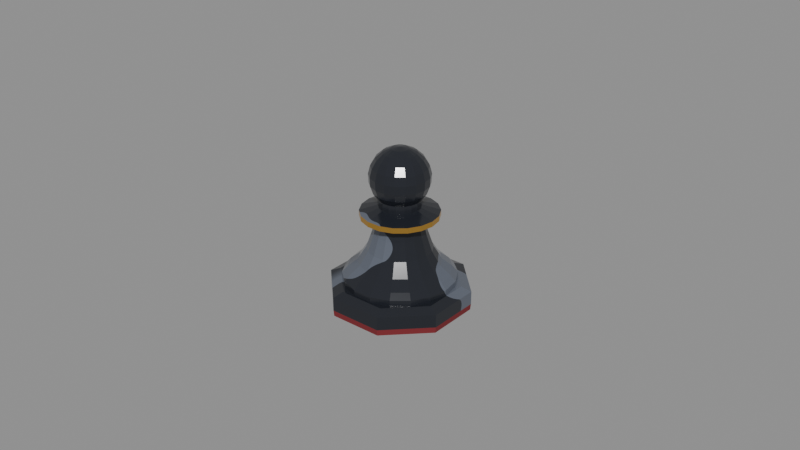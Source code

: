 # Source: cozy_chess_black_pawn.blend  (saved by Blender 5.2.45; exported with 4.5.12 LTS)
import bpy
from mathutils import Matrix  # noqa: F401  (used for matrix-valued properties, if any)

bpy.ops.wm.read_factory_settings(use_empty=True)
scene = bpy.context.scene
scene.name = 'Scene'

# ---- materials (node trees are filled in below, after node groups)
mat_chess_piece_black_marble = bpy.data.materials.new('Chess_Piece_Black_Marble')
mat_chess_piece_black_marble.diffuse_color = (0.016, 0.0185, 0.02519, 1.0)
mat_chess_gold_brass = bpy.data.materials.new('Chess_Gold_Brass')
mat_chess_gold_brass.diffuse_color = (0.6939, 0.3916, 0.07619, 1.0)
mat_chess_felt_crimson = bpy.data.materials.new('Chess_Felt_Crimson')
mat_chess_felt_crimson.diffuse_color = (0.1946, 0.016, 0.02122, 1.0)

# ---- material node trees
mat_chess_piece_black_marble.use_nodes = True; mat_chess_piece_black_marble.node_tree.nodes.clear()
_N = mat_chess_piece_black_marble.node_tree.nodes; _L = mat_chess_piece_black_marble.node_tree.links
n0 = _N.new('ShaderNodeBsdfPrincipled'); n0.name = 'Principled BSDF'; n0.location = (-200, 100)
n0.inputs[1].default_value = 0.04
n0.inputs[2].default_value = 0.14
n0.inputs[10].default_value = 0.005
n1 = _N.new('ShaderNodeOutputMaterial'); n1.name = 'Material Output'; n1.location = (200, 100)
n2 = _N.new('ShaderNodeTexCoord'); n2.name = 'Texture Coordinate'; n2.location = (0, 0)
n3 = _N.new('ShaderNodeTexWave'); n3.name = 'Wave Texture'; n3.location = (0, 0)
n3.width = 160
n3.bands_direction = 'DIAGONAL'
n3.wave_profile = 'SAW'
n3.inputs[1].default_value = 3.6
n3.inputs[2].default_value = 7.5
n3.inputs[3].default_value = 4.0
n3.inputs[4].default_value = 2.2
n4 = _N.new('ShaderNodeValToRGB'); n4.name = 'Color Ramp'; n4.location = (0, 0)
while len(n4.color_ramp.elements) > 1: n4.color_ramp.elements.remove(n4.color_ramp.elements[-1])
n4.color_ramp.elements[0].position = 0.0; n4.color_ramp.elements[0].color = (0.016, 0.0185, 0.02519, 1.0)
_e = n4.color_ramp.elements.new(0.82); _e.color = (0.016, 0.0185, 0.02519, 1.0)
_e = n4.color_ramp.elements.new(0.92); _e.color = (0.1119, 0.1274, 0.162, 1.0)
_L.new(n0.outputs[0], n1.inputs[0])
_L.new(n2.outputs[3], n3.inputs[0])
_L.new(n3.outputs[1], n4.inputs[0])
_L.new(n4.outputs[0], n0.inputs[0])
n1.is_active_output = True
mat_chess_gold_brass.use_nodes = True; mat_chess_gold_brass.node_tree.nodes.clear()
_N = mat_chess_gold_brass.node_tree.nodes; _L = mat_chess_gold_brass.node_tree.links
n0 = _N.new('ShaderNodeBsdfPrincipled'); n0.name = 'Principled BSDF'; n0.location = (-200, 100)
n0.inputs[0].default_value = (0.6939, 0.3916, 0.07619, 1.0)
n0.inputs[1].default_value = 0.88
n0.inputs[2].default_value = 0.22
n0.inputs[10].default_value = 0.005
n1 = _N.new('ShaderNodeOutputMaterial'); n1.name = 'Material Output'; n1.location = (200, 100)
_L.new(n0.outputs[0], n1.inputs[0])
n1.is_active_output = True
mat_chess_felt_crimson.use_nodes = True; mat_chess_felt_crimson.node_tree.nodes.clear()
_N = mat_chess_felt_crimson.node_tree.nodes; _L = mat_chess_felt_crimson.node_tree.links
n0 = _N.new('ShaderNodeBsdfPrincipled'); n0.name = 'Principled BSDF'; n0.location = (-200, 100)
n0.inputs[0].default_value = (0.1946, 0.016, 0.02122, 1.0)
n0.inputs[2].default_value = 0.85
n0.inputs[10].default_value = 0.005
n1 = _N.new('ShaderNodeOutputMaterial'); n1.name = 'Material Output'; n1.location = (200, 100)
_L.new(n0.outputs[0], n1.inputs[0])
n1.is_active_output = True

# ---- meshes
me_chess_black_pawn_mesh = bpy.data.meshes.new('Chess_Black_Pawn_Mesh')
me_chess_black_pawn_mesh.from_pydata([(0.02018, 0.008358, 0.0), (0.008358, 0.02018, 0.0), (-0.008358, 0.02018, 0.0), (-0.02018, 0.008358, 0.0), (-0.02018, -0.008358, 0.0), (-0.008358, -0.02018, 0.0), (0.008358, -0.02018, 0.0), (0.02018, -0.008358, 0.0), (0.02037, 0.008438, 0.00189), (0.008438, 0.02037, 0.00189), (-0.008438, 0.02037, 0.00189), (-0.02037, 0.008438, 0.00189), (-0.02037, -0.008438, 0.00189), (-0.008438, -0.02037, 0.00189), (0.008438, -0.02037, 0.00189), (0.02037, -0.008438, 0.00189), (0.02037, 0.008438, 0.00609), (0.008438, 0.02037, 0.00609), (-0.008438, 0.02037, 0.00609), (-0.02037, 0.008438, 0.00609), (-0.02037, -0.008438, 0.00609), (-0.008438, -0.02037, 0.00609), (0.008438, -0.02037, 0.00609), (0.02037, -0.008438, 0.00609), (0.01746, 0.007233, 0.00735), (0.007233, 0.01746, 0.00735), (-0.007233, 0.01746, 0.00735), (-0.01746, 0.007233, 0.00735), (-0.01746, -0.007233, 0.00735), (-0.007233, -0.01746, 0.00735), (0.007233, -0.01746, 0.00735), (0.01746, -0.007233, 0.00735), (0.01733, 0.0, 0.00735), (0.01628, 0.005925, 0.00735), (0.01327, 0.01114, 0.00735), (0.008663, 0.015, 0.00735), (0.003008, 0.01706, 0.00735), (-0.003008, 0.01706, 0.00735), (-0.008663, 0.015, 0.00735), (-0.01327, 0.01114, 0.00735), (-0.01628, 0.005925, 0.00735), (-0.01733, 2.122e-18, 0.00735), (-0.01628, -0.005925, 0.00735), (-0.01327, -0.01114, 0.00735), (-0.008663, -0.015, 0.00735), (-0.003008, -0.01706, 0.00735), (0.003008, -0.01706, 0.00735), (0.008663, -0.015, 0.00735), (0.01327, -0.01114, 0.00735), (0.01628, -0.005925, 0.00735), (0.01733, 0.0, 0.00924), (0.01628, 0.005925, 0.00924), (0.01327, 0.01114, 0.00924), (0.008663, 0.015, 0.00924), (0.003008, 0.01706, 0.00924), (-0.003008, 0.01706, 0.00924), (-0.008663, 0.015, 0.00924), (-0.01327, 0.01114, 0.00924), (-0.01628, 0.005925, 0.00924), (-0.01733, 2.122e-18, 0.00924), (-0.01628, -0.005925, 0.00924), (-0.01327, -0.01114, 0.00924), (-0.008663, -0.015, 0.00924), (-0.003008, -0.01706, 0.00924), (0.003008, -0.01706, 0.00924), (0.008663, -0.015, 0.00924), (0.01327, -0.01114, 0.00924), (0.01628, -0.005925, 0.00924), (0.01575, 0.0, 0.01103), (0.0148, 0.005387, 0.01103), (0.01207, 0.01012, 0.01103), (0.007875, 0.01364, 0.01103), (0.002735, 0.01551, 0.01103), (-0.002735, 0.01551, 0.01103), (-0.007875, 0.01364, 0.01103), (-0.01207, 0.01012, 0.01103), (-0.0148, 0.005387, 0.01103), (-0.01575, 1.929e-18, 0.01103), (-0.0148, -0.005387, 0.01103), (-0.01207, -0.01012, 0.01103), (-0.007875, -0.01364, 0.01103), (-0.002735, -0.01551, 0.01103), (0.002735, -0.01551, 0.01103), (0.007875, -0.01364, 0.01103), (0.01207, -0.01012, 0.01103), (0.0148, -0.005387, 0.01103), (0.0126, 0.0, 0.01365), (0.01184, 0.004309, 0.01365), (0.009652, 0.008099, 0.01365), (0.0063, 0.01091, 0.01365), (0.002188, 0.01241, 0.01365), (-0.002188, 0.01241, 0.01365), (-0.0063, 0.01091, 0.01365), (-0.009652, 0.008099, 0.01365), (-0.01184, 0.004309, 0.01365), (-0.0126, 1.543e-18, 0.01365), (-0.01184, -0.004309, 0.01365), (-0.009652, -0.008099, 0.01365), (-0.0063, -0.01091, 0.01365), (-0.002188, -0.01241, 0.01365), (0.002188, -0.01241, 0.01365), (0.0063, -0.01091, 0.01365), (0.009652, -0.008099, 0.01365), (0.01184, -0.004309, 0.01365), (0.009975, 0.0, 0.01785), (0.009373, 0.003412, 0.01785), (0.007641, 0.006412, 0.01785), (0.004988, 0.008639, 0.01785), (0.001732, 0.009823, 0.01785), (-0.001732, 0.009823, 0.01785), (-0.004988, 0.008639, 0.01785), (-0.007641, 0.006412, 0.01785), (-0.009373, 0.003412, 0.01785), (-0.009975, 1.222e-18, 0.01785), (-0.009373, -0.003412, 0.01785), (-0.007641, -0.006412, 0.01785), (-0.004988, -0.008639, 0.01785), (-0.001732, -0.009823, 0.01785), (0.001732, -0.009823, 0.01785), (0.004988, -0.008639, 0.01785), (0.007641, -0.006412, 0.01785), (0.009373, -0.003412, 0.01785), (0.00819, 0.0, 0.0231), (0.007696, 0.002801, 0.0231), (0.006274, 0.005264, 0.0231), (0.004095, 0.007093, 0.0231), (0.001422, 0.008066, 0.0231), (-0.001422, 0.008066, 0.0231), (-0.004095, 0.007093, 0.0231), (-0.006274, 0.005264, 0.0231), (-0.007696, 0.002801, 0.0231), (-0.00819, 1.003e-18, 0.0231), (-0.007696, -0.002801, 0.0231), (-0.006274, -0.005264, 0.0231), (-0.004095, -0.007093, 0.0231), (-0.001422, -0.008066, 0.0231), (0.001422, -0.008066, 0.0231), (0.004095, -0.007093, 0.0231), (0.006274, -0.005264, 0.0231), (0.007696, -0.002801, 0.0231), (0.00735, 0.0, 0.02678), (0.006907, 0.002514, 0.02678), (0.00563, 0.004724, 0.02678), (0.003675, 0.006365, 0.02678), (0.001276, 0.007238, 0.02678), (-0.001276, 0.007238, 0.02678), (-0.003675, 0.006365, 0.02678), (-0.00563, 0.004724, 0.02678), (-0.006907, 0.002514, 0.02678), (-0.00735, 9.001e-19, 0.02678), (-0.006907, -0.002514, 0.02678), (-0.00563, -0.004724, 0.02678), (-0.003675, -0.006365, 0.02678), (-0.001276, -0.007238, 0.02678), (0.001276, -0.007238, 0.02678), (0.003675, -0.006365, 0.02678), (0.00563, -0.004724, 0.02678), (0.006907, -0.002514, 0.02678), (0.01197, 0.0, 0.02814), (0.01125, 0.004094, 0.02814), (0.00917, 0.007694, 0.02814), (0.005985, 0.01037, 0.02814), (0.002079, 0.01179, 0.02814), (-0.002079, 0.01179, 0.02814), (-0.005985, 0.01037, 0.02814), (-0.00917, 0.007694, 0.02814), (-0.01125, 0.004094, 0.02814), (-0.01197, 1.466e-18, 0.02814), (-0.01125, -0.004094, 0.02814), (-0.00917, -0.007694, 0.02814), (-0.005985, -0.01037, 0.02814), (-0.002079, -0.01179, 0.02814), (0.002079, -0.01179, 0.02814), (0.005985, -0.01037, 0.02814), (0.00917, -0.007694, 0.02814), (0.01125, -0.004094, 0.02814), (0.01197, 0.0, 0.02982), (0.01125, 0.004094, 0.02982), (0.00917, 0.007694, 0.02982), (0.005985, 0.01037, 0.02982), (0.002079, 0.01179, 0.02982), (-0.002079, 0.01179, 0.02982), (-0.005985, 0.01037, 0.02982), (-0.00917, 0.007694, 0.02982), (-0.01125, 0.004094, 0.02982), (-0.01197, 1.466e-18, 0.02982), (-0.01125, -0.004094, 0.02982), (-0.00917, -0.007694, 0.02982), (-0.005985, -0.01037, 0.02982), (-0.002079, -0.01179, 0.02982), (0.002079, -0.01179, 0.02982), (0.005985, -0.01037, 0.02982), (0.00917, -0.007694, 0.02982), (0.01125, -0.004094, 0.02982), (0.00651, 0.0, 0.0315), (0.006117, 0.002227, 0.0315), (0.004987, 0.004185, 0.0315), (0.003255, 0.005638, 0.0315), (0.00113, 0.006411, 0.0315), (-0.00113, 0.006411, 0.0315), (-0.003255, 0.005638, 0.0315), (-0.004987, 0.004185, 0.0315), (-0.006117, 0.002227, 0.0315), (-0.00651, 7.972e-19, 0.0315), (-0.006117, -0.002227, 0.0315), (-0.004987, -0.004185, 0.0315), (-0.003255, -0.005638, 0.0315), (-0.00113, -0.006411, 0.0315), (0.00113, -0.006411, 0.0315), (0.003255, -0.005638, 0.0315), (0.004987, -0.004185, 0.0315), (0.006117, -0.002227, 0.0315), (0.006534, 0.0, 0.03389), (0.00614, 0.002235, 0.03389), (0.005005, 0.0042, 0.03389), (0.003267, 0.005658, 0.03389), (0.001135, 0.006434, 0.03389), (-0.001135, 0.006434, 0.03389), (-0.003267, 0.005658, 0.03389), (-0.005005, 0.0042, 0.03389), (-0.00614, 0.002235, 0.03389), (-0.006534, 8.001e-19, 0.03389), (-0.00614, -0.002235, 0.03389), (-0.005005, -0.0042, 0.03389), (-0.003267, -0.005658, 0.03389), (-0.001135, -0.006434, 0.03389), (0.001135, -0.006434, 0.03389), (0.003267, -0.005658, 0.03389), (0.005005, -0.0042, 0.03389), (0.00614, -0.002235, 0.03389), (0.008149, 0.0, 0.03607), (0.007658, 0.002787, 0.03607), (0.006242, 0.005238, 0.03607), (0.004074, 0.007057, 0.03607), (0.001415, 0.008025, 0.03607), (-0.001415, 0.008025, 0.03607), (-0.004074, 0.007057, 0.03607), (-0.006242, 0.005238, 0.03607), (-0.007658, 0.002787, 0.03607), (-0.008149, 9.98e-19, 0.03607), (-0.007658, -0.002787, 0.03607), (-0.006242, -0.005238, 0.03607), (-0.004074, -0.007057, 0.03607), (-0.001415, -0.008025, 0.03607), (0.001415, -0.008025, 0.03607), (0.004074, -0.007057, 0.03607), (0.006242, -0.005238, 0.03607), (0.007658, -0.002787, 0.03607), (0.009062, 0.0, 0.03862), (0.008516, 0.0031, 0.03862), (0.006942, 0.005825, 0.03862), (0.004531, 0.007848, 0.03862), (0.001574, 0.008925, 0.03862), (-0.001574, 0.008925, 0.03862), (-0.004531, 0.007848, 0.03862), (-0.006942, 0.005825, 0.03862), (-0.008516, 0.0031, 0.03862), (-0.009062, 1.11e-18, 0.03862), (-0.008516, -0.0031, 0.03862), (-0.006942, -0.005825, 0.03862), (-0.004531, -0.007848, 0.03862), (-0.001574, -0.008925, 0.03862), (0.001574, -0.008925, 0.03862), (0.004531, -0.007848, 0.03862), (0.006942, -0.005825, 0.03862), (0.008516, -0.0031, 0.03862), (0.009196, 0.0, 0.04133), (0.008641, 0.003145, 0.04133), (0.007044, 0.005911, 0.04133), (0.004598, 0.007964, 0.04133), (0.001597, 0.009056, 0.04133), (-0.001597, 0.009056, 0.04133), (-0.004598, 0.007964, 0.04133), (-0.007044, 0.005911, 0.04133), (-0.008641, 0.003145, 0.04133), (-0.009196, 1.126e-18, 0.04133), (-0.008641, -0.003145, 0.04133), (-0.007044, -0.005911, 0.04133), (-0.004598, -0.007964, 0.04133), (-0.001597, -0.009056, 0.04133), (0.001597, -0.009056, 0.04133), (0.004598, -0.007964, 0.04133), (0.007044, -0.005911, 0.04133), (0.008641, -0.003145, 0.04133), (0.008537, 0.0, 0.04396), (0.008022, 0.00292, 0.04396), (0.006539, 0.005487, 0.04396), (0.004268, 0.007393, 0.04396), (0.001482, 0.008407, 0.04396), (-0.001482, 0.008407, 0.04396), (-0.004268, 0.007393, 0.04396), (-0.006539, 0.005487, 0.04396), (-0.008022, 0.00292, 0.04396), (-0.008537, 1.045e-18, 0.04396), (-0.008022, -0.00292, 0.04396), (-0.006539, -0.005487, 0.04396), (-0.004268, -0.007393, 0.04396), (-0.001482, -0.008407, 0.04396), (0.001482, -0.008407, 0.04396), (0.004268, -0.007393, 0.04396), (0.006539, -0.005487, 0.04396), (0.008022, -0.00292, 0.04396), (0.007143, 0.0, 0.04629), (0.006712, 0.002443, 0.04629), (0.005472, 0.004591, 0.04629), (0.003571, 0.006186, 0.04629), (0.00124, 0.007034, 0.04629), (-0.00124, 0.007034, 0.04629), (-0.003571, 0.006186, 0.04629), (-0.005472, 0.004591, 0.04629), (-0.006712, 0.002443, 0.04629), (-0.007143, 8.747e-19, 0.04629), (-0.006712, -0.002443, 0.04629), (-0.005472, -0.004591, 0.04629), (-0.003571, -0.006186, 0.04629), (-0.00124, -0.007034, 0.04629), (0.00124, -0.007034, 0.04629), (0.003571, -0.006186, 0.04629), (0.005472, -0.004591, 0.04629), (0.006712, -0.002443, 0.04629), (0.005133, 0.0, 0.04811), (0.004824, 0.001756, 0.04811), (0.003932, 0.0033, 0.04811), (0.002567, 0.004446, 0.04811), (0.0008914, 0.005055, 0.04811), (-0.0008914, 0.005055, 0.04811), (-0.002567, 0.004446, 0.04811), (-0.003932, 0.0033, 0.04811), (-0.004824, 0.001756, 0.04811), (-0.005133, 6.287e-19, 0.04811), (-0.004824, -0.001756, 0.04811), (-0.003932, -0.0033, 0.04811), (-0.002567, -0.004446, 0.04811), (-0.0008914, -0.005055, 0.04811), (0.0008914, -0.005055, 0.04811), (0.002567, -0.004446, 0.04811), (0.003932, -0.0033, 0.04811), (0.004824, -0.001756, 0.04811), (0.002682, 0.0, 0.04927), (0.00252, 0.0009174, 0.04927), (0.002055, 0.001724, 0.04927), (0.001341, 0.002323, 0.04927), (0.0004658, 0.002641, 0.04927), (-0.0004658, 0.002641, 0.04927), (-0.001341, 0.002323, 0.04927), (-0.002055, 0.001724, 0.04927), (-0.00252, 0.0009174, 0.04927), (-0.002682, 3.285e-19, 0.04927), (-0.00252, -0.0009174, 0.04927), (-0.002055, -0.001724, 0.04927), (-0.001341, -0.002323, 0.04927), (-0.0004658, -0.002641, 0.04927), (0.0004658, -0.002641, 0.04927), (0.001341, -0.002323, 0.04927), (0.002055, -0.001724, 0.04927), (0.00252, -0.0009174, 0.04927), (0.0004, 0.0, 0.04967), (0.0003759, 0.0001368, 0.04967), (0.0003064, 0.0002571, 0.04967), (0.0002, 0.0003464, 0.04967), (6.946e-05, 0.0003939, 0.04967), (-6.946e-05, 0.0003939, 0.04967), (-0.0002, 0.0003464, 0.04967), (-0.0003064, 0.0002571, 0.04967), (-0.0003759, 0.0001368, 0.04967), (-0.0004, 4.899e-20, 0.04967), (-0.0003759, -0.0001368, 0.04967), (-0.0003064, -0.0002571, 0.04967), (-0.0002, -0.0003464, 0.04967), (-6.946e-05, -0.0003939, 0.04967), (6.946e-05, -0.0003939, 0.04967), (0.0002, -0.0003464, 0.04967), (0.0003064, -0.0002571, 0.04967), (0.0003759, -0.0001368, 0.04967)], [], [(0, 1, 9, 8), (1, 2, 10, 9), (2, 3, 11, 10), (3, 4, 12, 11), (4, 5, 13, 12), (5, 6, 14, 13), (6, 7, 15, 14), (7, 0, 8, 15), (8, 9, 17, 16), (9, 10, 18, 17), (10, 11, 19, 18), (11, 12, 20, 19), (12, 13, 21, 20), (13, 14, 22, 21), (14, 15, 23, 22), (15, 8, 16, 23), (16, 17, 25, 24), (17, 18, 26, 25), (18, 19, 27, 26), (19, 20, 28, 27), (20, 21, 29, 28), (21, 22, 30, 29), (22, 23, 31, 30), (23, 16, 24, 31), (7, 6, 5, 4, 3, 2, 1, 0), (24, 25, 26, 27, 28, 29, 30, 31), (32, 33, 51, 50), (33, 34, 52, 51), (34, 35, 53, 52), (35, 36, 54, 53), (36, 37, 55, 54), (37, 38, 56, 55), (38, 39, 57, 56), (39, 40, 58, 57), (40, 41, 59, 58), (41, 42, 60, 59), (42, 43, 61, 60), (43, 44, 62, 61), (44, 45, 63, 62), (45, 46, 64, 63), (46, 47, 65, 64), (47, 48, 66, 65), (48, 49, 67, 66), (49, 32, 50, 67), (50, 51, 69, 68), (51, 52, 70, 69), (52, 53, 71, 70), (53, 54, 72, 71), (54, 55, 73, 72), (55, 56, 74, 73), (56, 57, 75, 74), (57, 58, 76, 75), (58, 59, 77, 76), (59, 60, 78, 77), (60, 61, 79, 78), (61, 62, 80, 79), (62, 63, 81, 80), (63, 64, 82, 81), (64, 65, 83, 82), (65, 66, 84, 83), (66, 67, 85, 84), (67, 50, 68, 85), (68, 69, 87, 86), (69, 70, 88, 87), (70, 71, 89, 88), (71, 72, 90, 89), (72, 73, 91, 90), (73, 74, 92, 91), (74, 75, 93, 92), (75, 76, 94, 93), (76, 77, 95, 94), (77, 78, 96, 95), (78, 79, 97, 96), (79, 80, 98, 97), (80, 81, 99, 98), (81, 82, 100, 99), (82, 83, 101, 100), (83, 84, 102, 101), (84, 85, 103, 102), (85, 68, 86, 103), (86, 87, 105, 104), (87, 88, 106, 105), (88, 89, 107, 106), (89, 90, 108, 107), (90, 91, 109, 108), (91, 92, 110, 109), (92, 93, 111, 110), (93, 94, 112, 111), (94, 95, 113, 112), (95, 96, 114, 113), (96, 97, 115, 114), (97, 98, 116, 115), (98, 99, 117, 116), (99, 100, 118, 117), (100, 101, 119, 118), (101, 102, 120, 119), (102, 103, 121, 120), (103, 86, 104, 121), (104, 105, 123, 122), (105, 106, 124, 123), (106, 107, 125, 124), (107, 108, 126, 125), (108, 109, 127, 126), (109, 110, 128, 127), (110, 111, 129, 128), (111, 112, 130, 129), (112, 113, 131, 130), (113, 114, 132, 131), (114, 115, 133, 132), (115, 116, 134, 133), (116, 117, 135, 134), (117, 118, 136, 135), (118, 119, 137, 136), (119, 120, 138, 137), (120, 121, 139, 138), (121, 104, 122, 139), (122, 123, 141, 140), (123, 124, 142, 141), (124, 125, 143, 142), (125, 126, 144, 143), (126, 127, 145, 144), (127, 128, 146, 145), (128, 129, 147, 146), (129, 130, 148, 147), (130, 131, 149, 148), (131, 132, 150, 149), (132, 133, 151, 150), (133, 134, 152, 151), (134, 135, 153, 152), (135, 136, 154, 153), (136, 137, 155, 154), (137, 138, 156, 155), (138, 139, 157, 156), (139, 122, 140, 157), (140, 141, 159, 158), (141, 142, 160, 159), (142, 143, 161, 160), (143, 144, 162, 161), (144, 145, 163, 162), (145, 146, 164, 163), (146, 147, 165, 164), (147, 148, 166, 165), (148, 149, 167, 166), (149, 150, 168, 167), (150, 151, 169, 168), (151, 152, 170, 169), (152, 153, 171, 170), (153, 154, 172, 171), (154, 155, 173, 172), (155, 156, 174, 173), (156, 157, 175, 174), (157, 140, 158, 175), (158, 159, 177, 176), (159, 160, 178, 177), (160, 161, 179, 178), (161, 162, 180, 179), (162, 163, 181, 180), (163, 164, 182, 181), (164, 165, 183, 182), (165, 166, 184, 183), (166, 167, 185, 184), (167, 168, 186, 185), (168, 169, 187, 186), (169, 170, 188, 187), (170, 171, 189, 188), (171, 172, 190, 189), (172, 173, 191, 190), (173, 174, 192, 191), (174, 175, 193, 192), (175, 158, 176, 193), (176, 177, 195, 194), (177, 178, 196, 195), (178, 179, 197, 196), (179, 180, 198, 197), (180, 181, 199, 198), (181, 182, 200, 199), (182, 183, 201, 200), (183, 184, 202, 201), (184, 185, 203, 202), (185, 186, 204, 203), (186, 187, 205, 204), (187, 188, 206, 205), (188, 189, 207, 206), (189, 190, 208, 207), (190, 191, 209, 208), (191, 192, 210, 209), (192, 193, 211, 210), (193, 176, 194, 211), (194, 195, 213, 212), (195, 196, 214, 213), (196, 197, 215, 214), (197, 198, 216, 215), (198, 199, 217, 216), (199, 200, 218, 217), (200, 201, 219, 218), (201, 202, 220, 219), (202, 203, 221, 220), (203, 204, 222, 221), (204, 205, 223, 222), (205, 206, 224, 223), (206, 207, 225, 224), (207, 208, 226, 225), (208, 209, 227, 226), (209, 210, 228, 227), (210, 211, 229, 228), (211, 194, 212, 229), (212, 213, 231, 230), (213, 214, 232, 231), (214, 215, 233, 232), (215, 216, 234, 233), (216, 217, 235, 234), (217, 218, 236, 235), (218, 219, 237, 236), (219, 220, 238, 237), (220, 221, 239, 238), (221, 222, 240, 239), (222, 223, 241, 240), (223, 224, 242, 241), (224, 225, 243, 242), (225, 226, 244, 243), (226, 227, 245, 244), (227, 228, 246, 245), (228, 229, 247, 246), (229, 212, 230, 247), (230, 231, 249, 248), (231, 232, 250, 249), (232, 233, 251, 250), (233, 234, 252, 251), (234, 235, 253, 252), (235, 236, 254, 253), (236, 237, 255, 254), (237, 238, 256, 255), (238, 239, 257, 256), (239, 240, 258, 257), (240, 241, 259, 258), (241, 242, 260, 259), (242, 243, 261, 260), (243, 244, 262, 261), (244, 245, 263, 262), (245, 246, 264, 263), (246, 247, 265, 264), (247, 230, 248, 265), (248, 249, 267, 266), (249, 250, 268, 267), (250, 251, 269, 268), (251, 252, 270, 269), (252, 253, 271, 270), (253, 254, 272, 271), (254, 255, 273, 272), (255, 256, 274, 273), (256, 257, 275, 274), (257, 258, 276, 275), (258, 259, 277, 276), (259, 260, 278, 277), (260, 261, 279, 278), (261, 262, 280, 279), (262, 263, 281, 280), (263, 264, 282, 281), (264, 265, 283, 282), (265, 248, 266, 283), (266, 267, 285, 284), (267, 268, 286, 285), (268, 269, 287, 286), (269, 270, 288, 287), (270, 271, 289, 288), (271, 272, 290, 289), (272, 273, 291, 290), (273, 274, 292, 291), (274, 275, 293, 292), (275, 276, 294, 293), (276, 277, 295, 294), (277, 278, 296, 295), (278, 279, 297, 296), (279, 280, 298, 297), (280, 281, 299, 298), (281, 282, 300, 299), (282, 283, 301, 300), (283, 266, 284, 301), (284, 285, 303, 302), (285, 286, 304, 303), (286, 287, 305, 304), (287, 288, 306, 305), (288, 289, 307, 306), (289, 290, 308, 307), (290, 291, 309, 308), (291, 292, 310, 309), (292, 293, 311, 310), (293, 294, 312, 311), (294, 295, 313, 312), (295, 296, 314, 313), (296, 297, 315, 314), (297, 298, 316, 315), (298, 299, 317, 316), (299, 300, 318, 317), (300, 301, 319, 318), (301, 284, 302, 319), (302, 303, 321, 320), (303, 304, 322, 321), (304, 305, 323, 322), (305, 306, 324, 323), (306, 307, 325, 324), (307, 308, 326, 325), (308, 309, 327, 326), (309, 310, 328, 327), (310, 311, 329, 328), (311, 312, 330, 329), (312, 313, 331, 330), (313, 314, 332, 331), (314, 315, 333, 332), (315, 316, 334, 333), (316, 317, 335, 334), (317, 318, 336, 335), (318, 319, 337, 336), (319, 302, 320, 337), (320, 321, 339, 338), (321, 322, 340, 339), (322, 323, 341, 340), (323, 324, 342, 341), (324, 325, 343, 342), (325, 326, 344, 343), (326, 327, 345, 344), (327, 328, 346, 345), (328, 329, 347, 346), (329, 330, 348, 347), (330, 331, 349, 348), (331, 332, 350, 349), (332, 333, 351, 350), (333, 334, 352, 351), (334, 335, 353, 352), (335, 336, 354, 353), (336, 337, 355, 354), (337, 320, 338, 355), (338, 339, 357, 356), (339, 340, 358, 357), (340, 341, 359, 358), (341, 342, 360, 359), (342, 343, 361, 360), (343, 344, 362, 361), (344, 345, 363, 362), (345, 346, 364, 363), (346, 347, 365, 364), (347, 348, 366, 365), (348, 349, 367, 366), (349, 350, 368, 367), (350, 351, 369, 368), (351, 352, 370, 369), (352, 353, 371, 370), (353, 354, 372, 371), (354, 355, 373, 372), (355, 338, 356, 373), (49, 48, 47, 46, 45, 44, 43, 42, 41, 40, 39, 38, 37, 36, 35, 34, 33, 32), (356, 357, 358, 359, 360, 361, 362, 363, 364, 365, 366, 367, 368, 369, 370, 371, 372, 373)])
me_chess_black_pawn_mesh.polygons.foreach_set('material_index', [2, 2, 2, 2, 2, 2, 2, 2, 0, 0, 0, 0, 0, 0, 0, 0, 0, 0, 0, 0, 0, 0, 0, 0, 2, 0, 0, 0, 0, 0, 0, 0, 0, 0, 0, 0, 0, 0, 0, 0, 0, 0, 0, 0, 0, 0, 0, 0, 0, 0, 0, 0, 0, 0, 0, 0, 0, 0, 0, 0, 0, 0, 0, 0, 0, 0, 0, 0, 0, 0, 0, 0, 0, 0, 0, 0, 0, 0, 0, 0, 0, 0, 0, 0, 0, 0, 0, 0, 0, 0, 0, 0, 0, 0, 0, 0, 0, 0, 0, 0, 0, 0, 0, 0, 0, 0, 0, 0, 0, 0, 0, 0, 0, 0, 0, 0, 0, 0, 0, 0, 0, 0, 0, 0, 0, 0, 0, 0, 0, 0, 0, 0, 0, 0, 0, 0, 0, 0, 0, 0, 0, 0, 0, 0, 0, 0, 0, 0, 0, 0, 0, 0, 1, 1, 1, 1, 1, 1, 1, 1, 1, 1, 1, 1, 1, 1, 1, 1, 1, 1, 0, 0, 0, 0, 0, 0, 0, 0, 0, 0, 0, 0, 0, 0, 0, 0, 0, 0, 0, 0, 0, 0, 0, 0, 0, 0, 0, 0, 0, 0, 0, 0, 0, 0, 0, 0, 0, 0, 0, 0, 0, 0, 0, 0, 0, 0, 0, 0, 0, 0, 0, 0, 0, 0, 0, 0, 0, 0, 0, 0, 0, 0, 0, 0, 0, 0, 0, 0, 0, 0, 0, 0, 0, 0, 0, 0, 0, 0, 0, 0, 0, 0, 0, 0, 0, 0, 0, 0, 0, 0, 0, 0, 0, 0, 0, 0, 0, 0, 0, 0, 0, 0, 0, 0, 0, 0, 0, 0, 0, 0, 0, 0, 0, 0, 0, 0, 0, 0, 0, 0, 0, 0, 0, 0, 0, 0, 0, 0, 0, 0, 0, 0, 0, 0, 0, 0, 0, 0, 0, 0, 0, 0, 0, 0, 0, 0, 0, 0, 0, 0, 0, 0, 0, 0, 0, 0, 0, 0, 0, 0, 0, 0, 0, 0, 0, 0, 0, 0, 0, 0, 0, 0, 0, 0, 0, 0, 0, 0, 0, 0, 0, 0])
me_chess_black_pawn_mesh.materials.append(mat_chess_piece_black_marble)
me_chess_black_pawn_mesh.materials.append(mat_chess_gold_brass)
me_chess_black_pawn_mesh.materials.append(mat_chess_felt_crimson)
me_chess_black_pawn_mesh.update()
arm_piece_rig = bpy.data.armatures.new('Piece_Rig')  # bones are not reproduced

# ---- objects
ob_piece_rig = bpy.data.objects.new('Piece_Rig', arm_piece_rig)
ob_chess_black_pawn_mesh = bpy.data.objects.new('Chess_Black_Pawn_Mesh', me_chess_black_pawn_mesh)
ob_piece_base = bpy.data.objects.new('Piece_Base', None)
ob_grab_top = bpy.data.objects.new('Grab_Top', None)
ob_crown_tip = bpy.data.objects.new('Crown_Tip', None)

# ---- transforms, parenting, visibility, modifiers, constraints
ob_piece_rig.location = (0.0, 0.0, 0.0)
ob_chess_black_pawn_mesh.parent = ob_piece_rig
ob_chess_black_pawn_mesh.location = (0.0, 0.0, 0.0)
_vg = ob_chess_black_pawn_mesh.vertex_groups.new(name='Root')
_vg = ob_chess_black_pawn_mesh.vertex_groups.new(name='Body_Tilt')
_vg.add([0, 1, 2, 3, 4, 5, 6, 7, 8, 9, 10, 11, 12, 13, 14, 15, 16, 17, 18, 19, 20, 21, 22, 23, 24, 25, 26, 27, 28, 29, 30, 31, 32, 33, 34, 35, 36, 37, 38, 39, 40, 41, 42, 43, 44, 45, 46, 47, 48, 49, 50, 51, 52, 53, 54, 55, 56, 57, 58, 59, 60, 61, 62, 63, 64, 65, 66, 67, 68, 69, 70, 71, 72, 73, 74, 75, 76, 77, 78, 79, 80, 81, 82, 83, 84, 85, 86, 87, 88, 89, 90, 91, 92, 93, 94, 95, 96, 97, 98, 99, 100, 101, 102, 103, 104, 105, 106, 107, 108, 109, 110, 111, 112, 113, 114, 115, 116, 117, 118, 119, 120, 121, 122, 123, 124, 125, 126, 127, 128, 129, 130, 131, 132, 133, 134, 135, 136, 137, 138, 139], 1.0, 'REPLACE')
_vg = ob_chess_black_pawn_mesh.vertex_groups.new(name='Crown_Accent')
_vg.add([140, 141, 142, 143, 144, 145, 146, 147, 148, 149, 150, 151, 152, 153, 154, 155, 156, 157, 158, 159, 160, 161, 162, 163, 164, 165, 166, 167, 168, 169, 170, 171, 172, 173, 174, 175, 176, 177, 178, 179, 180, 181, 182, 183, 184, 185, 186, 187, 188, 189, 190, 191, 192, 193, 194, 195, 196, 197, 198, 199, 200, 201, 202, 203, 204, 205, 206, 207, 208, 209, 210, 211, 212, 213, 214, 215, 216, 217, 218, 219, 220, 221, 222, 223, 224, 225, 226, 227, 228, 229, 230, 231, 232, 233, 234, 235, 236, 237, 238, 239, 240, 241, 242, 243, 244, 245, 246, 247, 248, 249, 250, 251, 252, 253, 254, 255, 256, 257, 258, 259, 260, 261, 262, 263, 264, 265, 266, 267, 268, 269, 270, 271, 272, 273, 274, 275, 276, 277, 278, 279, 280, 281, 282, 283, 284, 285, 286, 287, 288, 289, 290, 291, 292, 293, 294, 295, 296, 297, 298, 299, 300, 301, 302, 303, 304, 305, 306, 307, 308, 309, 310, 311, 312, 313, 314, 315, 316, 317, 318, 319, 320, 321, 322, 323, 324, 325, 326, 327, 328, 329, 330, 331, 332, 333, 334, 335, 336, 337, 338, 339, 340, 341, 342, 343, 344, 345, 346, 347, 348, 349, 350, 351, 352, 353, 354, 355, 356, 357, 358, 359, 360, 361, 362, 363, 364, 365, 366, 367, 368, 369, 370, 371, 372, 373], 1.0, 'REPLACE')
_m = ob_chess_black_pawn_mesh.modifiers.new('Armature', 'ARMATURE')
_m.object = ob_piece_rig
ob_piece_base.parent = ob_piece_rig
ob_piece_base.location = (0.0, -0.015, 0.0)
ob_piece_base.rotation_euler = (-1.571, -0.0, 0.0)
ob_piece_base.empty_display_size = 0.025
ob_grab_top.parent = ob_piece_rig
ob_grab_top.location = (0.0, -0.01, 0.0)
ob_grab_top.rotation_euler = (1.571, -0.0, 0.0)
ob_grab_top.empty_display_size = 0.025
ob_crown_tip.parent = ob_piece_rig
ob_crown_tip.location = (0.0, 0.0, 0.0)
ob_crown_tip.rotation_euler = (-1.571, -0.0, 0.0)
ob_crown_tip.empty_display_size = 0.02

# ---- collection membership
scene.collection.objects.link(ob_piece_rig)
scene.collection.objects.link(ob_chess_black_pawn_mesh)
scene.collection.objects.link(ob_piece_base)
scene.collection.objects.link(ob_grab_top)
scene.collection.objects.link(ob_crown_tip)

# ---- scene / render settings (as saved in the file)
scene.frame_start = 1; scene.frame_end = 60; scene.frame_set(36)
scene.render.engine = 'BLENDER_EEVEE_NEXT'
scene.render.fps = 30
scene.render.bake_bias = 0.0
scene.render.bake_samples = 0
scene.render.compositor_device = 'GPU'
scene.eevee.use_volume_custom_range = False
scene.eevee.fast_gi_thickness_near = 0.1
scene.eevee.fast_gi_thickness_far = 0.0
scene.eevee.ray_tracing_options.screen_trace_thickness = 0.1
bpy.context.view_layer.update()

# ---- added for rendering (the .blend has no active camera and no usable light): camera, sun + grey world if the file has none
cam_auto = bpy.data.cameras.new('AutoCamera')
cam_auto.lens = 50.0
cam_auto.sensor_width = 36.0
cam_auto.clip_end = 1000.0
ob_auto_camera = bpy.data.objects.new('AutoCamera', cam_auto)
scene.collection.objects.link(ob_auto_camera)
ob_auto_camera.location = (0.185045, -0.222054, 0.172868)
ob_auto_camera.rotation_euler = (1.09748, -7.21219e-08, 0.694738)
scene.camera = ob_auto_camera
light_auto_sun = bpy.data.lights.new('AutoSun', 'SUN')
light_auto_sun.energy = 3.0
light_auto_sun.angle = 0.0523599
ob_auto_sun = bpy.data.objects.new('AutoSun', light_auto_sun)
scene.collection.objects.link(ob_auto_sun)
ob_auto_sun.rotation_euler = (0.872665, 0.174533, 0.523599)
if scene.world is None:
    world_auto = bpy.data.worlds.new('AutoWorld')
    world_auto.color = (0.3, 0.3, 0.3)
    scene.world = world_auto
bpy.context.view_layer.update()
